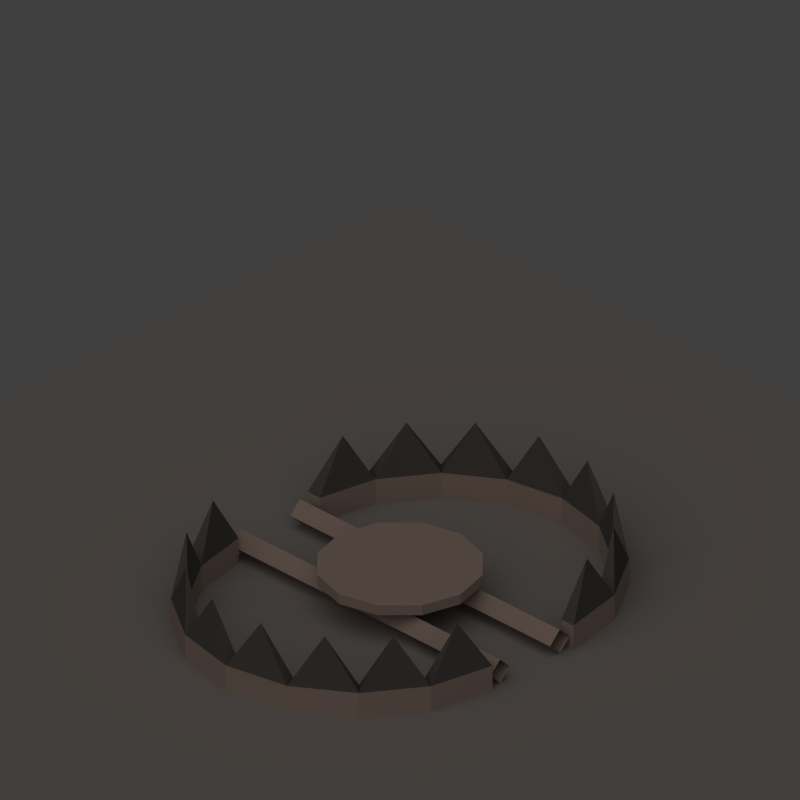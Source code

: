 # Source: bear_trap.blend  (saved by Blender 2.63.0; exported with 4.5.12 LTS)
import bpy
from mathutils import Matrix  # noqa: F401  (used for matrix-valued properties, if any)

bpy.ops.wm.read_factory_settings(use_empty=True)
scene = bpy.context.scene
scene.name = 'Scene'

# ---- collections
col_collection_1 = bpy.data.collections.new('Collection 1'); scene.collection.children.link(col_collection_1)

# ---- materials (node trees are filled in below, after node groups)
mat_iron = bpy.data.materials.new('Iron')
mat_iron.alpha_threshold = 0.0
mat_iron.use_transparent_shadow = False
mat_iron.diffuse_color = (0.3108, 0.2574, 0.2374, 1.0)
mat_iron.specular_color = (0.814, 0.7126, 0.6487)
mat_iron.roughness = 0.5
mat_iron.line_color = (0.0, 0.0, 0.0, 1.0)
mat_silver = bpy.data.materials.new('Silver')
mat_silver.alpha_threshold = 0.0
mat_silver.use_transparent_shadow = False
mat_silver.preview_render_type = 'SHADERBALL'
mat_silver.diffuse_color = (0.08714, 0.08714, 0.08714, 1.0)
mat_silver.roughness = 0.5
mat_silver.specular_intensity = 1.0
mat_silver.line_color = (0.0, 0.0, 0.0, 1.0)
mat_shadow = bpy.data.materials.new('Shadow')
mat_shadow.alpha_threshold = 0.0
mat_shadow.use_transparent_shadow = False
mat_shadow.diffuse_color = (0.2159, 0.2159, 0.2159, 1.0)
mat_shadow.roughness = 0.5
mat_shadow.specular_intensity = 0.0
mat_shadow.line_color = (0.0, 0.0, 0.0, 0.5)

# ---- material node trees

# ---- world
world_world = bpy.data.worlds.new('World'); scene.world = world_world
world_world.color = (0.05088, 0.05088, 0.05088)
world_world.use_sun_shadow = False
world_world.sun_shadow_jitter_overblur = 0.0
world_world.cycles.sampling_method = 'MANUAL'
world_world.cycles.sample_map_resolution = 256
world_world.light_settings.ao_factor = 0.5

# ---- cameras
cam_camera = bpy.data.cameras.new('Camera')
cam_camera.type = 'ORTHO'
cam_camera.clip_end = 100.0
cam_camera.lens = 35.0
cam_camera.sensor_width = 32.0
cam_camera.sensor_height = 18.0
cam_camera.ortho_scale = 1.4
cam_camera.dof.focus_distance = 0.0
cam_camera.dof.aperture_fstop = 128.0

# ---- lights
light_lamp_001 = bpy.data.lights.new('Lamp.001', 'SUN')
light_lamp_001.color = (0.8157, 0.6941, 0.6118)
light_lamp_001.transmission_factor = 0.0
light_lamp_001.angle = 1.571
light_lamp_001.energy = 1.0
light_lamp_001.shadow_buffer_clip_start = 0.5
light_lamp_001.shadow_soft_size = 1.0
light_lamp_001.shadow_cascade_max_distance = 1000.0
light_lamp_001.cycles.use_multiple_importance_sampling = False

# ---- meshes
me_circle_006 = bpy.data.meshes.new('Circle.006')
me_circle_006.from_pydata([(4.282e-07, 1.504, 0.04819), (-0.7519, 1.302, 0.04819), (-1.302, 0.7519, 0.04819), (-1.504, -1.563e-06, 0.04819), (-1.302, -0.7519, 0.04819), (-0.7519, -1.302, 0.04819), (2.011e-07, -1.504, 0.04819), (0.7519, -1.302, 0.04819), (1.302, -0.7519, 0.04819), (1.504, -2.196e-06, 0.04819), (1.302, 0.7519, 0.04819), (0.7519, 1.302, 0.04819), (4.282e-07, 1.504, 0.2488), (-0.7519, 1.302, 0.2488), (-1.302, 0.7519, 0.2488), (-1.504, -1.563e-06, 0.2488), (-1.302, -0.7519, 0.2488), (-0.7519, -1.302, 0.2488), (2.011e-07, -1.504, 0.2488), (0.7519, -1.302, 0.2488), (1.302, -0.7519, 0.2488), (1.504, -2.196e-06, 0.2488), (1.302, 0.7519, 0.2488), (0.7519, 1.302, 0.2488)], [], [(23, 22, 10, 11), (17, 16, 4, 5), (23, 12, 0, 11), (18, 17, 5, 6), (19, 18, 6, 7), (13, 12, 0, 1), (20, 19, 7, 8), (14, 13, 1, 2), (21, 20, 8, 9), (15, 14, 2, 3), (22, 21, 9, 10), (16, 15, 3, 4), (13, 14, 15, 16, 17, 18, 19, 20, 21, 22, 23, 12)])
me_circle_006.materials.append(mat_iron)
me_circle_006.use_remesh_preserve_volume = False
me_circle_006.use_remesh_preserve_attributes = False
me_circle_006.use_mirror_vertex_groups = False
me_circle_006.update()
me_circle_004 = bpy.data.meshes.new('Circle.004')
me_circle_004.from_pydata([(-1.075, -0.1678, 0.08371), (1.075, -0.1678, 0.08371), (-1.075, -0.08781, 0.1637), (1.075, -0.08781, 0.1637), (-1.075, -0.007806, 0.08371), (1.075, -0.007807, 0.08371), (-1.075, -0.08781, 0.003708), (1.075, -0.08781, 0.003709), (-0.5721, 0.8563, 0.5), (-0.7071, 0.7071, 0.0), (-0.8563, 0.5721, 0.5), (-1.0, 0.0, 0.0), (-0.3827, 0.9239, 0.0), (-0.2009, 1.01, 0.5), (-0.9239, 0.3827, 0.0), (-1.1, -2.98e-08, 0.1667), (-0.7778, 0.7778, 0.1667), (-0.421, 1.016, 0.1667), (-0.421, 1.016, 0.0), (-0.7778, 0.7778, 0.0), (-1.016, 0.421, 0.0), (-1.1, -2.98e-08, 0.0), (-0.7071, 0.7071, 0.1667), (-1.01, 0.2009, 0.5), (-1.0, 0.0, 0.1667), (-0.9239, 0.3827, 0.1667), (-1.016, 0.421, 0.1667), (-0.3827, 0.9239, 0.1667), (0.5721, 0.8563, 0.5), (0.7071, 0.7071, 0.0), (0.8563, 0.5721, 0.5), (1.0, 0.0, 0.0), (-5.033e-08, 1.0, 0.0), (0.3827, 0.9239, 0.0), (0.2009, 1.01, 0.5), (0.9239, 0.3827, 0.0), (1.1, -2.98e-08, 0.1667), (0.7778, 0.7778, 0.1667), (0.421, 1.016, 0.1667), (-5.033e-08, 1.1, 0.0), (0.421, 1.016, 0.0), (0.7778, 0.7778, 0.0), (1.016, 0.421, 0.0), (1.1, -2.98e-08, 0.0), (-5.033e-08, 1.1, 0.1667), (0.7071, 0.7071, 0.1667), (1.01, 0.2009, 0.5), (1.0, 0.0, 0.1667), (0.9239, 0.3827, 0.1667), (1.016, 0.421, 0.1667), (0.3827, 0.9239, 0.1667), (-5.033e-08, 1.0, 0.1667)], [], [(0, 1, 3, 2), (2, 3, 5, 4), (4, 5, 7, 6), (6, 7, 1, 0), (24, 25, 14, 11), (13, 27, 17), (17, 27, 8), (16, 17, 8), (19, 18, 17, 16), (23, 25, 24), (24, 15, 23), (19, 9, 12, 18), (20, 14, 9, 19), (11, 21, 15, 24), (21, 11, 14, 20), (47, 31, 35, 48), (39, 44, 51, 32), (34, 38, 50), (38, 34, 44), (44, 34, 51), (38, 28, 50), (37, 28, 38), (41, 37, 38, 40), (34, 50, 51), (40, 38, 44, 39), (46, 47, 48), (47, 46, 36), (40, 39, 32, 33), (41, 40, 33, 29), (50, 33, 32, 51), (42, 41, 29, 35), (31, 47, 36, 43), (43, 42, 35, 31), (22, 27, 12, 9), (25, 22, 9, 14), (17, 44, 13), (44, 51, 13), (22, 16, 8), (21, 20, 26, 15), (25, 26, 10), (26, 16, 10), (10, 22, 25), (20, 19, 16, 26), (10, 16, 22), (8, 27, 22), (13, 51, 27), (18, 39, 44, 17), (15, 26, 23), (23, 26, 25), (18, 12, 32, 39), (27, 51, 32, 12), (45, 29, 33, 50), (48, 35, 29, 45), (45, 28, 37), (43, 36, 49, 42), (48, 30, 49), (49, 30, 37), (30, 48, 45), (42, 49, 37, 41), (30, 45, 37), (28, 45, 50), (36, 46, 49), (46, 48, 49)])
me_circle_004.polygons.foreach_set('material_index', [0, 0, 0, 0, 0, 1, 1, 1, 0, 1, 1, 0, 0, 0, 0, 0, 0, 1, 1, 1, 1, 1, 0, 1, 0, 1, 1, 0, 0, 0, 0, 0, 0, 0, 0, 1, 1, 1, 0, 1, 1, 1, 0, 1, 1, 1, 0, 1, 1, 0, 0, 0, 0, 1, 0, 1, 1, 1, 0, 1, 1, 1, 1])
me_circle_004.materials.append(mat_iron)
me_circle_004.materials.append(mat_silver)
me_circle_004.use_remesh_preserve_volume = False
me_circle_004.use_remesh_preserve_attributes = False
me_circle_004.use_mirror_vertex_groups = False
me_circle_004.update()
me_circle_003 = bpy.data.meshes.new('Circle.003')
me_circle_003.from_pydata([(1.075, -0.007824, 0.08371), (-1.075, -0.007824, 0.08371), (1.075, -0.08782, 0.1637), (-1.075, -0.08782, 0.1637), (1.075, -0.1678, 0.08371), (-1.075, -0.1678, 0.08371), (1.075, -0.08782, 0.003708), (-1.075, -0.08782, 0.003709), (-0.5721, 0.8563, 0.5), (-0.7071, 0.7071, 0.0), (-0.8563, 0.5721, 0.5), (-1.0, -4.371e-08, 0.0), (0.0, 1.0, 0.0), (-0.3827, 0.9239, 0.0), (-0.2009, 1.01, 0.5), (-0.9239, 0.3827, 0.0), (-1.1, -4.808e-08, 0.1667), (-1.016, 0.421, 0.1667), (-0.7778, 0.7778, 0.1667), (-0.421, 1.016, 0.1667), (0.0, 1.1, 0.0), (-0.421, 1.016, 0.0), (-0.7778, 0.7778, 0.0), (-1.016, 0.421, 0.0), (-1.1, -4.808e-08, 0.0), (0.0, 1.1, 0.1667), (-0.9239, 0.3827, 0.1667), (-0.7071, 0.7071, 0.1667), (-0.7071, 0.7071, 0.1667), (-1.01, 0.2009, 0.5), (-0.7778, 0.7778, 0.1667), (-1.0, -4.371e-08, 0.1667), (-0.9239, 0.3827, 0.1667), (-1.016, 0.421, 0.1667), (-0.3827, 0.9239, 0.1667), (0.0, 1.0, 0.1667), (0.5721, 0.8563, 0.5), (0.7071, 0.7071, 0.0), (0.8563, 0.5721, 0.5), (1.0, -4.371e-08, 0.0), (0.0, 1.0, 0.0), (0.3827, 0.9239, 0.0), (0.2009, 1.01, 0.5), (0.9239, 0.3827, 0.0), (1.1, -4.808e-08, 0.1667), (1.016, 0.421, 0.1667), (0.7778, 0.7778, 0.1667), (0.421, 1.016, 0.1667), (0.0, 1.1, 0.0), (0.421, 1.016, 0.0), (0.7778, 0.7778, 0.0), (1.016, 0.421, 0.0), (1.1, -4.808e-08, 0.0), (0.0, 1.1, 0.1667), (0.9239, 0.3827, 0.1667), (0.7071, 0.7071, 0.1667), (0.7071, 0.7071, 0.1667), (1.01, 0.2009, 0.5), (0.7778, 0.7778, 0.1667), (1.0, -4.371e-08, 0.1667), (0.9239, 0.3827, 0.1667), (1.016, 0.421, 0.1667), (0.3827, 0.9239, 0.1667), (0.0, 1.0, 0.1667)], [], [(0, 1, 3, 2), (2, 3, 5, 4), (4, 5, 7, 6), (6, 7, 1, 0), (28, 34, 13, 9), (32, 28, 9, 15), (31, 32, 15, 11), (20, 12, 35, 25), (14, 34, 19), (19, 25, 14), (25, 35, 14), (19, 34, 8), (28, 18, 8), (18, 19, 8), (24, 23, 17, 16), (26, 33, 10), (33, 30, 10), (10, 27, 26), (23, 22, 18, 17), (10, 30, 27), (8, 34, 28), (22, 21, 19, 18), (14, 35, 34), (21, 20, 25, 19), (29, 32, 31), (16, 17, 29), (29, 17, 32), (31, 16, 29), (27, 30, 18, 28), (21, 13, 12, 20), (26, 27, 28, 32), (17, 18, 30, 33), (22, 9, 13, 21), (34, 35, 12, 13), (23, 15, 9, 22), (11, 24, 16, 31), (24, 11, 15, 23), (32, 17, 33, 26), (56, 37, 41, 62), (60, 43, 37, 56), (59, 39, 43, 60), (48, 53, 63, 40), (42, 47, 62), (47, 42, 53), (53, 42, 63), (47, 36, 62), (56, 36, 46), (46, 36, 47), (52, 44, 45, 51), (54, 38, 61), (61, 38, 58), (38, 54, 55), (51, 45, 46, 50), (38, 55, 58), (36, 56, 62), (50, 46, 47, 49), (42, 62, 63), (49, 47, 53, 48), (57, 59, 60), (44, 57, 45), (57, 60, 45), (59, 57, 44), (55, 56, 46, 58), (49, 48, 40, 41), (54, 60, 56, 55), (45, 61, 58, 46), (50, 49, 41, 37), (62, 41, 40, 63), (51, 50, 37, 43), (39, 59, 44, 52), (52, 51, 43, 39), (60, 54, 61, 45)])
me_circle_003.polygons.foreach_set('material_index', [0, 0, 0, 0, 0, 0, 0, 0, 1, 1, 1, 1, 1, 1, 0, 1, 1, 1, 0, 1, 1, 0, 1, 0, 1, 1, 1, 1, 0, 0, 0, 0, 0, 0, 0, 0, 0, 0, 0, 0, 0, 0, 1, 1, 1, 1, 1, 1, 0, 1, 1, 1, 0, 1, 1, 0, 1, 0, 1, 1, 1, 1, 0, 0, 0, 0, 0, 0, 0, 0, 0, 0])
me_circle_003.materials.append(mat_iron)
me_circle_003.materials.append(mat_silver)
me_circle_003.use_remesh_preserve_volume = False
me_circle_003.use_remesh_preserve_attributes = False
me_circle_003.use_mirror_vertex_groups = False
me_circle_003.update()
me_plane = bpy.data.meshes.new('Plane')
me_plane.from_pydata([(1.0, -1.0, 0.0), (-1.0, -1.0, 0.0), (1.0, 1.0, 0.0), (-1.0, 1.0, 0.0)], [], [(2, 3, 1, 0)])
me_plane.materials.append(mat_shadow)
me_plane.use_remesh_preserve_volume = False
me_plane.use_remesh_preserve_attributes = False
me_plane.use_mirror_vertex_groups = False
me_plane.update()

# ---- objects
ob_circle_002 = bpy.data.objects.new('Circle.002', me_circle_006)
ob_jaw2 = bpy.data.objects.new('Jaw2', me_circle_004)
ob_jaw1 = bpy.data.objects.new('Jaw1', me_circle_003)
ob_renderplatform = bpy.data.objects.new('RenderPlatform', None)
ob_camera = bpy.data.objects.new('Camera', cam_camera)
ob_sun = bpy.data.objects.new('Sun', light_lamp_001)
ob_plane = bpy.data.objects.new('Plane', me_plane)

# ---- transforms, parenting, visibility, modifiers, constraints
ob_circle_002.location = (0.0, 0.0, 0.0552)
ob_circle_002.scale = (0.09968, 0.09968, 0.09968)
ob_circle_002.lineart.crease_threshold = 0.0
ob_jaw2.location = (0.0, -0.1, 0.0)
ob_jaw2.rotation_euler = (-4.974e-14, -3.258e-07, -3.142)
ob_jaw2.scale = (0.3, 0.3, 0.3)
ob_jaw2.lineart.crease_threshold = 0.0
ob_jaw1.location = (0.0, 0.1, 0.0)
ob_jaw1.scale = (0.3, 0.3, 0.3)
ob_jaw1.lineart.crease_threshold = 0.0
ob_renderplatform.location = (0.0, 0.0, 0.0)
ob_renderplatform.rotation_euler = (0.0, 0.0, 113.1)
ob_renderplatform.empty_image_offset = (0.0, 0.0)
ob_renderplatform.lineart.crease_threshold = 0.0
ob_camera.parent = ob_renderplatform
ob_camera.location = (10.0, -10.0, 8.58)
ob_camera.rotation_euler = (1.047, 0.0, 0.7854)
ob_camera.lock_rotations_4d = False
ob_camera.empty_display_type = 'ARROWS'
ob_camera.color = (0.0, 0.0, 0.0, 0.0)
ob_camera.display_type = 'WIRE'
ob_camera.lineart.crease_threshold = 0.0
ob_sun.parent = ob_renderplatform
ob_sun.location = (7.5, 9.0, 7.5)
ob_sun.rotation_euler = (0.4847, 0.4381, -0.2138)
ob_sun.lock_rotations_4d = False
ob_sun.empty_display_type = 'ARROWS'
ob_sun.lineart.crease_threshold = 0.0
ob_plane.location = (0.0, 0.0, 0.0)
ob_plane.lineart.crease_threshold = 0.0

# ---- collection membership
col_collection_1.objects.link(ob_circle_002)
col_collection_1.objects.link(ob_jaw2)
col_collection_1.objects.link(ob_jaw1)
col_collection_1.objects.link(ob_renderplatform)
col_collection_1.objects.link(ob_camera)
col_collection_1.objects.link(ob_sun)
col_collection_1.objects.link(ob_plane)

# ---- scene / render settings (as saved in the file)
scene.camera = ob_camera
scene.frame_start = 1; scene.frame_end = 4; scene.frame_set(4)
scene.render.engine = 'BLENDER_EEVEE_NEXT'
scene.render.image_settings.compression = 90
scene.render.resolution_x = 128
scene.render.resolution_y = 128
scene.render.resolution_percentage = 50
scene.render.dither_intensity = 0.0
scene.render.bake_margin = 2
scene.render.bake_bias = 0.0
scene.cycles.use_denoising = False
scene.cycles.samples = 10
scene.cycles.sampling_pattern = 'TABULATED_SOBOL'
scene.cycles.light_sampling_threshold = 0.0
scene.cycles.use_adaptive_sampling = False
scene.cycles.use_light_tree = False
scene.cycles.blur_glossy = 0.0
scene.cycles.volume_bounces = 1
scene.cycles.pixel_filter_type = 'GAUSSIAN'
scene.cycles.sample_clamp_indirect = 0.0
scene.view_settings.view_transform = 'Standard'
bpy.context.view_layer.update()
